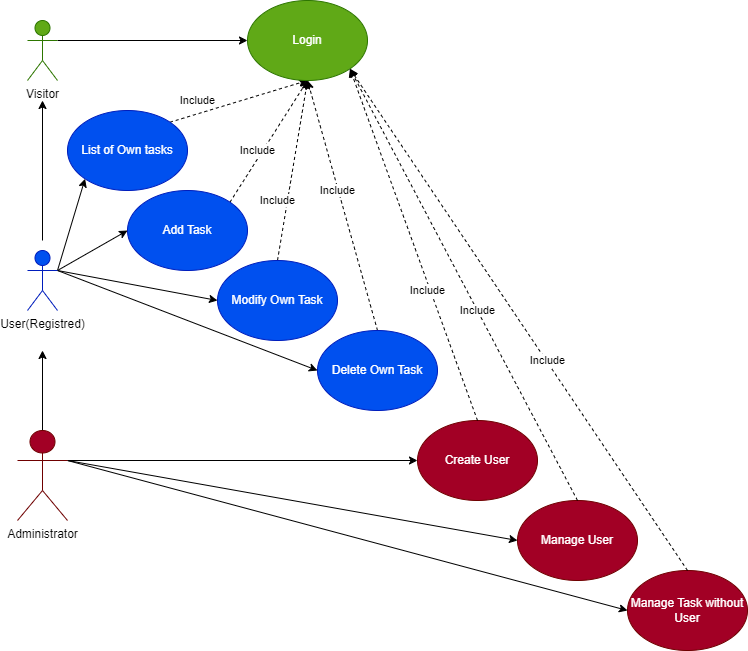

The diagram above was exported from draw.io. Its source (the exported page's mxGraphModel, read from the mxfile embedded in the PNG):
<mxGraphModel dx="1098" dy="1142" grid="1" gridSize="10" guides="1" tooltips="1" connect="1" arrows="1" fold="1" page="1" pageScale="1" pageWidth="850" pageHeight="1100" background="none" math="0" shadow="0">
  <root>
    <mxCell id="0" />
    <mxCell id="1" parent="0" />
    <mxCell id="ag-ZLZuPTOxit9tTg8ph-35" style="rounded=0;orthogonalLoop=1;jettySize=auto;html=1;exitX=1;exitY=0.3333333333333333;exitDx=0;exitDy=0;exitPerimeter=0;entryX=0;entryY=0.5;entryDx=0;entryDy=0;" parent="1" source="ag-ZLZuPTOxit9tTg8ph-1" target="ag-ZLZuPTOxit9tTg8ph-14" edge="1">
      <mxGeometry relative="1" as="geometry" />
    </mxCell>
    <mxCell id="ag-ZLZuPTOxit9tTg8ph-1" value="&lt;font color=&quot;#030303&quot;&gt;Visitor&lt;/font&gt;" style="shape=umlActor;verticalLabelPosition=bottom;verticalAlign=top;html=1;outlineConnect=0;fillColor=#60a917;fontColor=#ffffff;strokeColor=#2D7600;" parent="1" vertex="1">
      <mxGeometry x="100" y="200" width="30" height="60" as="geometry" />
    </mxCell>
    <mxCell id="ag-ZLZuPTOxit9tTg8ph-21" style="rounded=0;orthogonalLoop=1;jettySize=auto;html=1;exitX=1;exitY=0.3333333333333333;exitDx=0;exitDy=0;exitPerimeter=0;entryX=0;entryY=1;entryDx=0;entryDy=0;" parent="1" source="ag-ZLZuPTOxit9tTg8ph-6" target="ag-ZLZuPTOxit9tTg8ph-11" edge="1">
      <mxGeometry relative="1" as="geometry" />
    </mxCell>
    <mxCell id="ag-ZLZuPTOxit9tTg8ph-22" style="rounded=0;orthogonalLoop=1;jettySize=auto;html=1;exitX=1;exitY=0.3333333333333333;exitDx=0;exitDy=0;exitPerimeter=0;entryX=0;entryY=0.5;entryDx=0;entryDy=0;" parent="1" source="ag-ZLZuPTOxit9tTg8ph-6" target="ag-ZLZuPTOxit9tTg8ph-12" edge="1">
      <mxGeometry relative="1" as="geometry" />
    </mxCell>
    <mxCell id="ag-ZLZuPTOxit9tTg8ph-23" style="rounded=0;orthogonalLoop=1;jettySize=auto;html=1;exitX=1;exitY=0.3333333333333333;exitDx=0;exitDy=0;exitPerimeter=0;entryX=0;entryY=0.5;entryDx=0;entryDy=0;" parent="1" source="ag-ZLZuPTOxit9tTg8ph-6" target="ag-ZLZuPTOxit9tTg8ph-9" edge="1">
      <mxGeometry relative="1" as="geometry" />
    </mxCell>
    <mxCell id="ag-ZLZuPTOxit9tTg8ph-24" style="rounded=0;orthogonalLoop=1;jettySize=auto;html=1;exitX=1;exitY=0.3333333333333333;exitDx=0;exitDy=0;exitPerimeter=0;entryX=0;entryY=0.5;entryDx=0;entryDy=0;" parent="1" source="ag-ZLZuPTOxit9tTg8ph-6" target="ag-ZLZuPTOxit9tTg8ph-10" edge="1">
      <mxGeometry relative="1" as="geometry" />
    </mxCell>
    <mxCell id="ag-ZLZuPTOxit9tTg8ph-6" value="&lt;font color=&quot;#000000&quot;&gt;User(Registred)&lt;/font&gt;" style="shape=umlActor;verticalLabelPosition=bottom;verticalAlign=top;html=1;outlineConnect=0;fillColor=#0050ef;fontColor=#ffffff;strokeColor=#001DBC;" parent="1" vertex="1">
      <mxGeometry x="100" y="430" width="30" height="60" as="geometry" />
    </mxCell>
    <mxCell id="ag-ZLZuPTOxit9tTg8ph-7" value="" style="endArrow=classic;html=1;rounded=0;" parent="1" edge="1">
      <mxGeometry width="50" height="50" relative="1" as="geometry">
        <mxPoint x="115" y="420" as="sourcePoint" />
        <mxPoint x="115" y="280" as="targetPoint" />
      </mxGeometry>
    </mxCell>
    <mxCell id="ag-ZLZuPTOxit9tTg8ph-29" style="rounded=0;orthogonalLoop=1;jettySize=auto;html=1;exitX=0.5;exitY=0;exitDx=0;exitDy=0;entryX=0.5;entryY=1;entryDx=0;entryDy=0;dashed=1;" parent="1" source="ag-ZLZuPTOxit9tTg8ph-9" target="ag-ZLZuPTOxit9tTg8ph-14" edge="1">
      <mxGeometry relative="1" as="geometry">
        <mxPoint x="470" y="260" as="targetPoint" />
      </mxGeometry>
    </mxCell>
    <mxCell id="ag-ZLZuPTOxit9tTg8ph-9" value="Modify Own Task" style="ellipse;whiteSpace=wrap;html=1;fillColor=#0050ef;fontColor=#ffffff;strokeColor=#001DBC;" parent="1" vertex="1">
      <mxGeometry x="290" y="440" width="120" height="80" as="geometry" />
    </mxCell>
    <mxCell id="ag-ZLZuPTOxit9tTg8ph-30" style="rounded=0;orthogonalLoop=1;jettySize=auto;html=1;exitX=0.5;exitY=0;exitDx=0;exitDy=0;dashed=1;entryX=0.5;entryY=1;entryDx=0;entryDy=0;" parent="1" source="ag-ZLZuPTOxit9tTg8ph-10" target="ag-ZLZuPTOxit9tTg8ph-14" edge="1">
      <mxGeometry relative="1" as="geometry">
        <mxPoint x="510" y="250" as="targetPoint" />
      </mxGeometry>
    </mxCell>
    <mxCell id="ag-ZLZuPTOxit9tTg8ph-10" value="Delete Own Task" style="ellipse;whiteSpace=wrap;html=1;fillColor=#0050ef;fontColor=#ffffff;strokeColor=#001DBC;" parent="1" vertex="1">
      <mxGeometry x="390" y="510" width="120" height="80" as="geometry" />
    </mxCell>
    <mxCell id="ag-ZLZuPTOxit9tTg8ph-27" style="rounded=0;orthogonalLoop=1;jettySize=auto;html=1;exitX=1;exitY=0;exitDx=0;exitDy=0;entryX=0.5;entryY=1;entryDx=0;entryDy=0;dashed=1;" parent="1" source="ag-ZLZuPTOxit9tTg8ph-11" target="ag-ZLZuPTOxit9tTg8ph-14" edge="1">
      <mxGeometry relative="1" as="geometry">
        <mxPoint x="427.57359312880726" y="248.28427124746167" as="targetPoint" />
      </mxGeometry>
    </mxCell>
    <mxCell id="ag-ZLZuPTOxit9tTg8ph-11" value="List of Own tasks" style="ellipse;whiteSpace=wrap;html=1;fillColor=#0050ef;fontColor=#ffffff;strokeColor=#001DBC;" parent="1" vertex="1">
      <mxGeometry x="140" y="290" width="120" height="80" as="geometry" />
    </mxCell>
    <mxCell id="ag-ZLZuPTOxit9tTg8ph-28" style="rounded=0;orthogonalLoop=1;jettySize=auto;html=1;exitX=1;exitY=0;exitDx=0;exitDy=0;entryX=0.5;entryY=1;entryDx=0;entryDy=0;dashed=1;" parent="1" source="ag-ZLZuPTOxit9tTg8ph-12" target="ag-ZLZuPTOxit9tTg8ph-14" edge="1">
      <mxGeometry relative="1" as="geometry">
        <mxPoint x="449" y="261.03999999999996" as="targetPoint" />
      </mxGeometry>
    </mxCell>
    <mxCell id="ag-ZLZuPTOxit9tTg8ph-12" value="Add Task" style="ellipse;whiteSpace=wrap;html=1;fillColor=#0050ef;fontColor=#ffffff;strokeColor=#001DBC;" parent="1" vertex="1">
      <mxGeometry x="200" y="370" width="120" height="80" as="geometry" />
    </mxCell>
    <mxCell id="ag-ZLZuPTOxit9tTg8ph-14" value="Login" style="ellipse;whiteSpace=wrap;html=1;fillColor=#60a917;fontColor=#ffffff;strokeColor=#2D7600;" parent="1" vertex="1">
      <mxGeometry x="320" y="180" width="120" height="80" as="geometry" />
    </mxCell>
    <mxCell id="ag-ZLZuPTOxit9tTg8ph-31" value="Include" style="edgeLabel;html=1;align=center;verticalAlign=middle;resizable=0;points=[];" parent="1" vertex="1" connectable="0">
      <mxGeometry x="269.9997378338362" y="279.99836447402237" as="geometry" />
    </mxCell>
    <mxCell id="ag-ZLZuPTOxit9tTg8ph-32" value="Include" style="edgeLabel;html=1;align=center;verticalAlign=middle;resizable=0;points=[];" parent="1" vertex="1" connectable="0">
      <mxGeometry x="329.9997378338362" y="329.99836447402237" as="geometry" />
    </mxCell>
    <mxCell id="ag-ZLZuPTOxit9tTg8ph-33" value="Include" style="edgeLabel;html=1;align=center;verticalAlign=middle;resizable=0;points=[];" parent="1" vertex="1" connectable="0">
      <mxGeometry x="349.9997378338362" y="379.99836447402237" as="geometry" />
    </mxCell>
    <mxCell id="ag-ZLZuPTOxit9tTg8ph-34" value="Include" style="edgeLabel;html=1;align=center;verticalAlign=middle;resizable=0;points=[];" parent="1" vertex="1" connectable="0">
      <mxGeometry x="409.9997378338362" y="369.99836447402237" as="geometry" />
    </mxCell>
    <mxCell id="m5FP8_VD-eA9-ut6a_c9-2" value="" style="endArrow=classic;html=1;rounded=0;" parent="1" edge="1" source="m5FP8_VD-eA9-ut6a_c9-1">
      <mxGeometry width="50" height="50" relative="1" as="geometry">
        <mxPoint x="115" y="770" as="sourcePoint" />
        <mxPoint x="115" y="530" as="targetPoint" />
      </mxGeometry>
    </mxCell>
    <mxCell id="m5FP8_VD-eA9-ut6a_c9-3" value="Create User" style="ellipse;whiteSpace=wrap;html=1;fillColor=#a20025;fontColor=#ffffff;strokeColor=#6F0000;" parent="1" vertex="1">
      <mxGeometry x="490" y="600" width="120" height="80" as="geometry" />
    </mxCell>
    <mxCell id="m5FP8_VD-eA9-ut6a_c9-4" value="Manage User" style="ellipse;whiteSpace=wrap;html=1;fillColor=#a20025;fontColor=#ffffff;strokeColor=#6F0000;" parent="1" vertex="1">
      <mxGeometry x="590" y="680" width="120" height="80" as="geometry" />
    </mxCell>
    <mxCell id="m5FP8_VD-eA9-ut6a_c9-5" value="Manage Task without User" style="ellipse;whiteSpace=wrap;html=1;fillColor=#a20025;fontColor=#ffffff;strokeColor=#6F0000;" parent="1" vertex="1">
      <mxGeometry x="700" y="750" width="120" height="80" as="geometry" />
    </mxCell>
    <mxCell id="m5FP8_VD-eA9-ut6a_c9-7" value="" style="endArrow=classic;html=1;rounded=0;entryX=0;entryY=0.5;entryDx=0;entryDy=0;exitX=1;exitY=0.3333333333333333;exitDx=0;exitDy=0;exitPerimeter=0;" parent="1" target="m5FP8_VD-eA9-ut6a_c9-3" edge="1" source="m5FP8_VD-eA9-ut6a_c9-1">
      <mxGeometry width="50" height="50" relative="1" as="geometry">
        <mxPoint x="140" y="810" as="sourcePoint" />
        <mxPoint x="450" y="560" as="targetPoint" />
      </mxGeometry>
    </mxCell>
    <mxCell id="m5FP8_VD-eA9-ut6a_c9-8" value="" style="endArrow=classic;html=1;rounded=0;entryX=0;entryY=0.5;entryDx=0;entryDy=0;exitX=1;exitY=0.3333333333333333;exitDx=0;exitDy=0;exitPerimeter=0;" parent="1" source="m5FP8_VD-eA9-ut6a_c9-1" target="m5FP8_VD-eA9-ut6a_c9-4" edge="1">
      <mxGeometry width="50" height="50" relative="1" as="geometry">
        <mxPoint x="140" y="677" as="sourcePoint" />
        <mxPoint x="228" y="598" as="targetPoint" />
      </mxGeometry>
    </mxCell>
    <mxCell id="m5FP8_VD-eA9-ut6a_c9-9" value="" style="endArrow=classic;html=1;rounded=0;entryX=0;entryY=0.5;entryDx=0;entryDy=0;exitX=1;exitY=0.3333333333333333;exitDx=0;exitDy=0;exitPerimeter=0;" parent="1" source="m5FP8_VD-eA9-ut6a_c9-1" target="m5FP8_VD-eA9-ut6a_c9-5" edge="1">
      <mxGeometry width="50" height="50" relative="1" as="geometry">
        <mxPoint x="140" y="680" as="sourcePoint" />
        <mxPoint x="315" y="640" as="targetPoint" />
      </mxGeometry>
    </mxCell>
    <mxCell id="WzBX4DPwrje4REnPAjY1-1" style="rounded=0;orthogonalLoop=1;jettySize=auto;html=1;exitX=0.5;exitY=0;exitDx=0;exitDy=0;dashed=1;entryX=1;entryY=1;entryDx=0;entryDy=0;" edge="1" parent="1" source="m5FP8_VD-eA9-ut6a_c9-3" target="ag-ZLZuPTOxit9tTg8ph-14">
      <mxGeometry relative="1" as="geometry">
        <mxPoint x="560" y="610" as="sourcePoint" />
        <mxPoint x="490" y="360" as="targetPoint" />
      </mxGeometry>
    </mxCell>
    <mxCell id="WzBX4DPwrje4REnPAjY1-2" style="rounded=0;orthogonalLoop=1;jettySize=auto;html=1;exitX=0.5;exitY=0;exitDx=0;exitDy=0;dashed=1;entryX=1;entryY=1;entryDx=0;entryDy=0;" edge="1" parent="1" source="m5FP8_VD-eA9-ut6a_c9-4" target="ag-ZLZuPTOxit9tTg8ph-14">
      <mxGeometry relative="1" as="geometry">
        <mxPoint x="660" y="700" as="sourcePoint" />
        <mxPoint x="430" y="260" as="targetPoint" />
      </mxGeometry>
    </mxCell>
    <mxCell id="WzBX4DPwrje4REnPAjY1-3" style="rounded=0;orthogonalLoop=1;jettySize=auto;html=1;exitX=0.5;exitY=0;exitDx=0;exitDy=0;dashed=1;entryX=1;entryY=1;entryDx=0;entryDy=0;" edge="1" parent="1" source="m5FP8_VD-eA9-ut6a_c9-5" target="ag-ZLZuPTOxit9tTg8ph-14">
      <mxGeometry relative="1" as="geometry">
        <mxPoint x="740" y="780" as="sourcePoint" />
        <mxPoint x="670" y="530" as="targetPoint" />
      </mxGeometry>
    </mxCell>
    <mxCell id="m5FP8_VD-eA9-ut6a_c9-1" value="&lt;font color=&quot;#030303&quot;&gt;Administrator&lt;/font&gt;" style="shape=umlActor;verticalLabelPosition=bottom;verticalAlign=top;html=1;outlineConnect=0;fillColor=#a20025;fontColor=#ffffff;strokeColor=#6F0000;" parent="1" vertex="1">
      <mxGeometry x="90" y="610" width="50" height="90" as="geometry" />
    </mxCell>
    <mxCell id="WzBX4DPwrje4REnPAjY1-5" value="Include" style="edgeLabel;html=1;align=center;verticalAlign=middle;resizable=0;points=[];fontColor=default;" vertex="1" connectable="0" parent="1">
      <mxGeometry x="499.9997378338362" y="469.99836447402237" as="geometry" />
    </mxCell>
    <mxCell id="WzBX4DPwrje4REnPAjY1-6" value="Include" style="edgeLabel;html=1;align=center;verticalAlign=middle;resizable=0;points=[];" vertex="1" connectable="0" parent="1">
      <mxGeometry x="549.9997378338362" y="489.99836447402237" as="geometry" />
    </mxCell>
    <mxCell id="WzBX4DPwrje4REnPAjY1-7" value="Include" style="edgeLabel;html=1;align=center;verticalAlign=middle;resizable=0;points=[];" vertex="1" connectable="0" parent="1">
      <mxGeometry x="619.9997378338362" y="539.9983644740223" as="geometry" />
    </mxCell>
  </root>
</mxGraphModel>